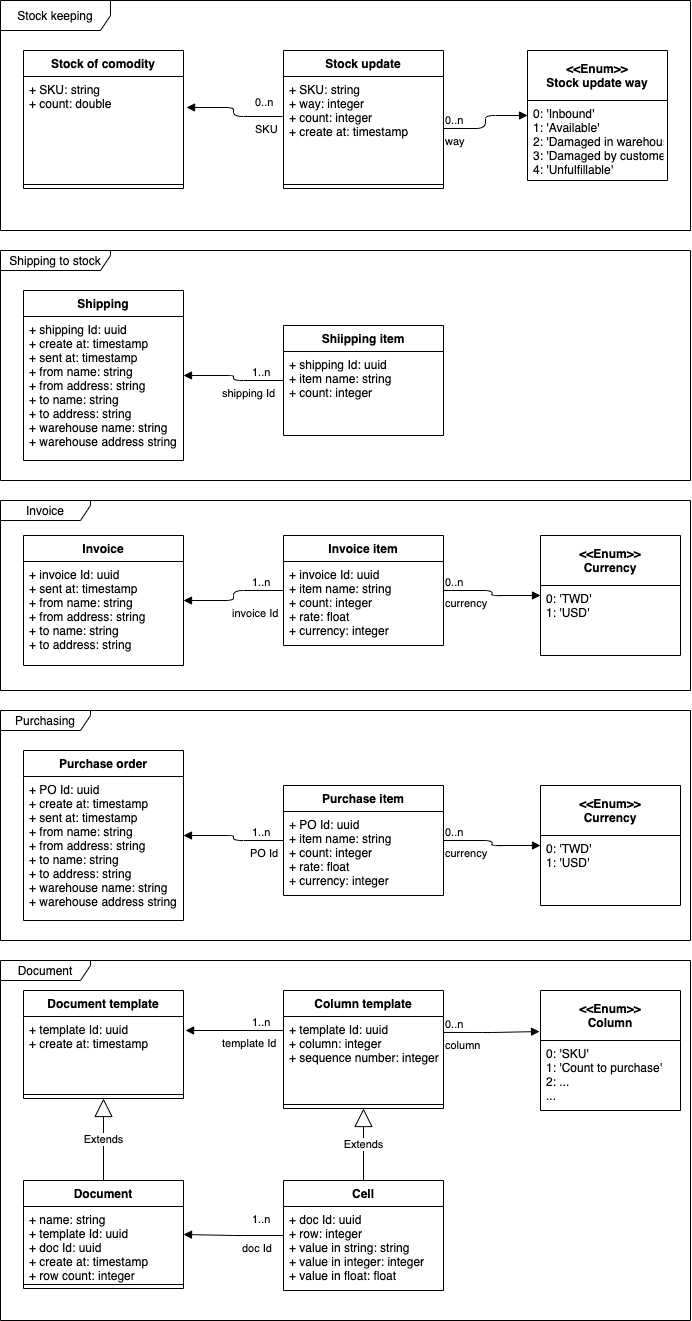

The diagram above was exported from draw.io. Its source (the exported page's mxGraphModel, read from the mxfile embedded in the PNG):
<mxGraphModel dx="922" dy="713" grid="1" gridSize="10" guides="1" tooltips="1" connect="1" arrows="1" fold="1" page="1" pageScale="1" pageWidth="827" pageHeight="1169" math="0" shadow="0">
  <root>
    <mxCell id="0" />
    <mxCell id="1" parent="0" />
    <mxCell id="Wn03v55nv1P4v6DZyPye-38" value="Stock keeping" style="shape=umlFrame;whiteSpace=wrap;html=1;width=110;height=30;" vertex="1" parent="1">
      <mxGeometry x="30" y="10" width="690" height="230" as="geometry" />
    </mxCell>
    <mxCell id="Wn03v55nv1P4v6DZyPye-1" value="Purchasing" style="shape=umlFrame;whiteSpace=wrap;html=1;width=90;height=20;" vertex="1" parent="1">
      <mxGeometry x="30" y="720" width="690" height="230" as="geometry" />
    </mxCell>
    <mxCell id="Wn03v55nv1P4v6DZyPye-26" value="Stock of comodity" style="swimlane;fontStyle=1;align=center;verticalAlign=top;childLayout=stackLayout;horizontal=1;startSize=26;horizontalStack=0;resizeParent=1;resizeParentMax=0;resizeLast=0;collapsible=1;marginBottom=0;" vertex="1" parent="1">
      <mxGeometry x="53" y="60" width="160" height="138" as="geometry" />
    </mxCell>
    <mxCell id="Wn03v55nv1P4v6DZyPye-27" value="+ SKU: string&#10;+ count: double" style="text;strokeColor=none;fillColor=none;align=left;verticalAlign=top;spacingLeft=4;spacingRight=4;overflow=hidden;rotatable=0;points=[[0,0.5],[1,0.5]];portConstraint=eastwest;" vertex="1" parent="Wn03v55nv1P4v6DZyPye-26">
      <mxGeometry y="26" width="160" height="104" as="geometry" />
    </mxCell>
    <mxCell id="Wn03v55nv1P4v6DZyPye-28" value="" style="line;strokeWidth=1;fillColor=none;align=left;verticalAlign=middle;spacingTop=-1;spacingLeft=3;spacingRight=3;rotatable=0;labelPosition=right;points=[];portConstraint=eastwest;" vertex="1" parent="Wn03v55nv1P4v6DZyPye-26">
      <mxGeometry y="130" width="160" height="8" as="geometry" />
    </mxCell>
    <mxCell id="Wn03v55nv1P4v6DZyPye-29" value="Stock update" style="swimlane;fontStyle=1;align=center;verticalAlign=top;childLayout=stackLayout;horizontal=1;startSize=26;horizontalStack=0;resizeParent=1;resizeParentMax=0;resizeLast=0;collapsible=1;marginBottom=0;" vertex="1" parent="1">
      <mxGeometry x="313" y="60" width="160" height="138" as="geometry" />
    </mxCell>
    <mxCell id="Wn03v55nv1P4v6DZyPye-30" value="+ SKU: string&#10;+ way: integer&#10;+ count: integer&#10;+ create at: timestamp" style="text;strokeColor=none;fillColor=none;align=left;verticalAlign=top;spacingLeft=4;spacingRight=4;overflow=hidden;rotatable=0;points=[[0,0.5],[1,0.5]];portConstraint=eastwest;" vertex="1" parent="Wn03v55nv1P4v6DZyPye-29">
      <mxGeometry y="26" width="160" height="104" as="geometry" />
    </mxCell>
    <mxCell id="Wn03v55nv1P4v6DZyPye-31" value="" style="line;strokeWidth=1;fillColor=none;align=left;verticalAlign=middle;spacingTop=-1;spacingLeft=3;spacingRight=3;rotatable=0;labelPosition=right;points=[];portConstraint=eastwest;" vertex="1" parent="Wn03v55nv1P4v6DZyPye-29">
      <mxGeometry y="130" width="160" height="8" as="geometry" />
    </mxCell>
    <mxCell id="Wn03v55nv1P4v6DZyPye-32" value="&lt;&lt;Enum&gt;&gt;&#10;Stock update way" style="swimlane;fontStyle=1;childLayout=stackLayout;horizontal=1;startSize=50;fillColor=none;horizontalStack=0;resizeParent=1;resizeParentMax=0;resizeLast=0;collapsible=1;marginBottom=0;" vertex="1" parent="1">
      <mxGeometry x="557" y="60" width="140" height="130" as="geometry" />
    </mxCell>
    <mxCell id="Wn03v55nv1P4v6DZyPye-33" value="0: 'Inbound'&#10;1: 'Available'&#10;2: 'Damaged in warehouse'&#10;3: 'Damaged by customer'&#10;4: 'Unfulfillable'" style="text;strokeColor=none;fillColor=none;align=left;verticalAlign=top;spacingLeft=4;spacingRight=4;overflow=hidden;rotatable=0;points=[[0,0.5],[1,0.5]];portConstraint=eastwest;" vertex="1" parent="Wn03v55nv1P4v6DZyPye-32">
      <mxGeometry y="50" width="140" height="80" as="geometry" />
    </mxCell>
    <mxCell id="Wn03v55nv1P4v6DZyPye-34" value="way" style="endArrow=block;endFill=1;html=1;edgeStyle=orthogonalEdgeStyle;align=left;verticalAlign=top;entryX=0;entryY=0.5;entryDx=0;entryDy=0;" edge="1" parent="1" target="Wn03v55nv1P4v6DZyPye-32" source="Wn03v55nv1P4v6DZyPye-30">
      <mxGeometry x="-1" relative="1" as="geometry">
        <mxPoint x="417" y="112" as="sourcePoint" />
        <mxPoint x="627" y="224" as="targetPoint" />
      </mxGeometry>
    </mxCell>
    <mxCell id="Wn03v55nv1P4v6DZyPye-35" value="0..n" style="edgeLabel;resizable=0;html=1;align=left;verticalAlign=bottom;" connectable="0" vertex="1" parent="Wn03v55nv1P4v6DZyPye-34">
      <mxGeometry x="-1" relative="1" as="geometry" />
    </mxCell>
    <mxCell id="Wn03v55nv1P4v6DZyPye-36" value="SKU" style="endArrow=block;endFill=1;html=1;edgeStyle=orthogonalEdgeStyle;align=left;verticalAlign=top;exitX=-0.006;exitY=0.385;exitDx=0;exitDy=0;exitPerimeter=0;entryX=1.019;entryY=0.298;entryDx=0;entryDy=0;entryPerimeter=0;" edge="1" parent="1" source="Wn03v55nv1P4v6DZyPye-30" target="Wn03v55nv1P4v6DZyPye-27">
      <mxGeometry x="-0.4469" relative="1" as="geometry">
        <mxPoint x="333" y="430" as="sourcePoint" />
        <mxPoint x="493" y="430" as="targetPoint" />
        <mxPoint as="offset" />
      </mxGeometry>
    </mxCell>
    <mxCell id="Wn03v55nv1P4v6DZyPye-37" value="0..n" style="edgeLabel;resizable=0;html=1;align=left;verticalAlign=bottom;" connectable="0" vertex="1" parent="Wn03v55nv1P4v6DZyPye-36">
      <mxGeometry x="-1" relative="1" as="geometry">
        <mxPoint x="-29.04" y="-6.04" as="offset" />
      </mxGeometry>
    </mxCell>
    <mxCell id="Wn03v55nv1P4v6DZyPye-60" value="Purchase order" style="swimlane;fontStyle=1;align=center;verticalAlign=top;childLayout=stackLayout;horizontal=1;startSize=26;horizontalStack=0;resizeParent=1;resizeParentMax=0;resizeLast=0;collapsible=1;marginBottom=0;" vertex="1" parent="1">
      <mxGeometry x="53" y="760" width="160" height="170" as="geometry" />
    </mxCell>
    <mxCell id="Wn03v55nv1P4v6DZyPye-61" value="+ PO Id: uuid&#10;+ create at: timestamp&#10;+ sent at: timestamp&#10;+ from name: string&#10;+ from address: string&#10;+ to name: string&#10;+ to address: string&#10;+ warehouse name: string&#10;+ warehouse address string" style="text;strokeColor=none;fillColor=none;align=left;verticalAlign=top;spacingLeft=4;spacingRight=4;overflow=hidden;rotatable=0;points=[[0,0.5],[1,0.5]];portConstraint=eastwest;" vertex="1" parent="Wn03v55nv1P4v6DZyPye-60">
      <mxGeometry y="26" width="160" height="144" as="geometry" />
    </mxCell>
    <mxCell id="Wn03v55nv1P4v6DZyPye-66" value="Purchase item" style="swimlane;fontStyle=1;align=center;verticalAlign=top;childLayout=stackLayout;horizontal=1;startSize=26;horizontalStack=0;resizeParent=1;resizeParentMax=0;resizeLast=0;collapsible=1;marginBottom=0;" vertex="1" parent="1">
      <mxGeometry x="313" y="795" width="160" height="110" as="geometry" />
    </mxCell>
    <mxCell id="Wn03v55nv1P4v6DZyPye-67" value="+ PO Id: uuid&#10;+ item name: string&#10;+ count: integer&#10;+ rate: float&#10;+ currency: integer" style="text;strokeColor=none;fillColor=none;align=left;verticalAlign=top;spacingLeft=4;spacingRight=4;overflow=hidden;rotatable=0;points=[[0,0.5],[1,0.5]];portConstraint=eastwest;" vertex="1" parent="Wn03v55nv1P4v6DZyPye-66">
      <mxGeometry y="26" width="160" height="84" as="geometry" />
    </mxCell>
    <mxCell id="Wn03v55nv1P4v6DZyPye-69" value="&lt;&lt;Enum&gt;&gt;&#10;Currency" style="swimlane;fontStyle=1;childLayout=stackLayout;horizontal=1;startSize=50;fillColor=none;horizontalStack=0;resizeParent=1;resizeParentMax=0;resizeLast=0;collapsible=1;marginBottom=0;" vertex="1" parent="1">
      <mxGeometry x="570" y="795" width="140" height="120" as="geometry" />
    </mxCell>
    <mxCell id="Wn03v55nv1P4v6DZyPye-70" value="0: 'TWD'&#10;1: 'USD'" style="text;strokeColor=none;fillColor=none;align=left;verticalAlign=top;spacingLeft=4;spacingRight=4;overflow=hidden;rotatable=0;points=[[0,0.5],[1,0.5]];portConstraint=eastwest;" vertex="1" parent="Wn03v55nv1P4v6DZyPye-69">
      <mxGeometry y="50" width="140" height="70" as="geometry" />
    </mxCell>
    <mxCell id="Wn03v55nv1P4v6DZyPye-71" value="currency" style="endArrow=block;endFill=1;html=1;edgeStyle=orthogonalEdgeStyle;align=left;verticalAlign=top;" edge="1" parent="1" source="Wn03v55nv1P4v6DZyPye-66" target="Wn03v55nv1P4v6DZyPye-69">
      <mxGeometry x="-1" relative="1" as="geometry">
        <mxPoint x="465" y="1216.042" as="sourcePoint" />
        <mxPoint x="563.04" y="1124" as="targetPoint" />
      </mxGeometry>
    </mxCell>
    <mxCell id="Wn03v55nv1P4v6DZyPye-72" value="0..n" style="edgeLabel;resizable=0;html=1;align=left;verticalAlign=bottom;" connectable="0" vertex="1" parent="Wn03v55nv1P4v6DZyPye-71">
      <mxGeometry x="-1" relative="1" as="geometry" />
    </mxCell>
    <mxCell id="Wn03v55nv1P4v6DZyPye-73" value="PO Id" style="endArrow=block;endFill=1;html=1;edgeStyle=orthogonalEdgeStyle;align=left;verticalAlign=top;" edge="1" parent="1" source="Wn03v55nv1P4v6DZyPye-66" target="Wn03v55nv1P4v6DZyPye-60">
      <mxGeometry x="-0.326" relative="1" as="geometry">
        <mxPoint x="305" y="1210.024" as="sourcePoint" />
        <mxPoint x="225" y="1119.016" as="targetPoint" />
        <mxPoint as="offset" />
      </mxGeometry>
    </mxCell>
    <mxCell id="Wn03v55nv1P4v6DZyPye-74" value="1..n" style="edgeLabel;resizable=0;html=1;align=left;verticalAlign=bottom;" connectable="0" vertex="1" parent="Wn03v55nv1P4v6DZyPye-73">
      <mxGeometry x="-1" relative="1" as="geometry">
        <mxPoint x="-33" y="-0.02999999999999936" as="offset" />
      </mxGeometry>
    </mxCell>
    <mxCell id="Wn03v55nv1P4v6DZyPye-78" value="Document" style="shape=umlFrame;whiteSpace=wrap;html=1;width=90;height=20;" vertex="1" parent="1">
      <mxGeometry x="30" y="970" width="690" height="360" as="geometry" />
    </mxCell>
    <mxCell id="Wn03v55nv1P4v6DZyPye-79" value="Document" style="swimlane;fontStyle=1;align=center;verticalAlign=top;childLayout=stackLayout;horizontal=1;startSize=26;horizontalStack=0;resizeParent=1;resizeParentMax=0;resizeLast=0;collapsible=1;marginBottom=0;" vertex="1" parent="1">
      <mxGeometry x="53" y="1190" width="160" height="108" as="geometry" />
    </mxCell>
    <mxCell id="Wn03v55nv1P4v6DZyPye-80" value="+ name: string&#10;+ template Id: uuid&#10;+ doc Id: uuid&#10;+ create at: timestamp&#10;+ row count: integer" style="text;strokeColor=none;fillColor=none;align=left;verticalAlign=top;spacingLeft=4;spacingRight=4;overflow=hidden;rotatable=0;points=[[0,0.5],[1,0.5]];portConstraint=eastwest;" vertex="1" parent="Wn03v55nv1P4v6DZyPye-79">
      <mxGeometry y="26" width="160" height="74" as="geometry" />
    </mxCell>
    <mxCell id="Wn03v55nv1P4v6DZyPye-81" value="" style="line;strokeWidth=1;fillColor=none;align=left;verticalAlign=middle;spacingTop=-1;spacingLeft=3;spacingRight=3;rotatable=0;labelPosition=right;points=[];portConstraint=eastwest;" vertex="1" parent="Wn03v55nv1P4v6DZyPye-79">
      <mxGeometry y="100" width="160" height="8" as="geometry" />
    </mxCell>
    <mxCell id="Wn03v55nv1P4v6DZyPye-82" value="Cell" style="swimlane;fontStyle=1;align=center;verticalAlign=top;childLayout=stackLayout;horizontal=1;startSize=26;horizontalStack=0;resizeParent=1;resizeParentMax=0;resizeLast=0;collapsible=1;marginBottom=0;" vertex="1" parent="1">
      <mxGeometry x="313" y="1190" width="160" height="110" as="geometry" />
    </mxCell>
    <mxCell id="Wn03v55nv1P4v6DZyPye-83" value="+ doc Id: uuid&#10;+ row: integer&#10;+ value in string: string&#10;+ value in integer: integer&#10;+ value in float: float" style="text;strokeColor=none;fillColor=none;align=left;verticalAlign=top;spacingLeft=4;spacingRight=4;overflow=hidden;rotatable=0;points=[[0,0.5],[1,0.5]];portConstraint=eastwest;" vertex="1" parent="Wn03v55nv1P4v6DZyPye-82">
      <mxGeometry y="26" width="160" height="84" as="geometry" />
    </mxCell>
    <mxCell id="Wn03v55nv1P4v6DZyPye-85" value="doc Id" style="endArrow=block;endFill=1;html=1;edgeStyle=orthogonalEdgeStyle;align=left;verticalAlign=top;" edge="1" parent="1" source="Wn03v55nv1P4v6DZyPye-82" target="Wn03v55nv1P4v6DZyPye-79">
      <mxGeometry x="-0.14" relative="1" as="geometry">
        <mxPoint x="307.03999999999996" y="1066.04" as="sourcePoint" />
        <mxPoint x="211.03999999999996" y="1056.992" as="targetPoint" />
        <mxPoint as="offset" />
      </mxGeometry>
    </mxCell>
    <mxCell id="Wn03v55nv1P4v6DZyPye-86" value="1..n" style="edgeLabel;resizable=0;html=1;align=left;verticalAlign=bottom;" connectable="0" vertex="1" parent="Wn03v55nv1P4v6DZyPye-85">
      <mxGeometry x="-1" relative="1" as="geometry">
        <mxPoint x="-33" y="-7.9799999999999995" as="offset" />
      </mxGeometry>
    </mxCell>
    <mxCell id="Wn03v55nv1P4v6DZyPye-87" value="Document template" style="swimlane;fontStyle=1;align=center;verticalAlign=top;childLayout=stackLayout;horizontal=1;startSize=26;horizontalStack=0;resizeParent=1;resizeParentMax=0;resizeLast=0;collapsible=1;marginBottom=0;" vertex="1" parent="1">
      <mxGeometry x="53" y="1000" width="160" height="108" as="geometry" />
    </mxCell>
    <mxCell id="Wn03v55nv1P4v6DZyPye-88" value="+ template Id: uuid&#10;+ create at: timestamp" style="text;strokeColor=none;fillColor=none;align=left;verticalAlign=top;spacingLeft=4;spacingRight=4;overflow=hidden;rotatable=0;points=[[0,0.5],[1,0.5]];portConstraint=eastwest;" vertex="1" parent="Wn03v55nv1P4v6DZyPye-87">
      <mxGeometry y="26" width="160" height="74" as="geometry" />
    </mxCell>
    <mxCell id="Wn03v55nv1P4v6DZyPye-89" value="" style="line;strokeWidth=1;fillColor=none;align=left;verticalAlign=middle;spacingTop=-1;spacingLeft=3;spacingRight=3;rotatable=0;labelPosition=right;points=[];portConstraint=eastwest;" vertex="1" parent="Wn03v55nv1P4v6DZyPye-87">
      <mxGeometry y="100" width="160" height="8" as="geometry" />
    </mxCell>
    <mxCell id="Wn03v55nv1P4v6DZyPye-90" value="Column template" style="swimlane;fontStyle=1;align=center;verticalAlign=top;childLayout=stackLayout;horizontal=1;startSize=26;horizontalStack=0;resizeParent=1;resizeParentMax=0;resizeLast=0;collapsible=1;marginBottom=0;" vertex="1" parent="1">
      <mxGeometry x="313" y="1000" width="160" height="118" as="geometry" />
    </mxCell>
    <mxCell id="Wn03v55nv1P4v6DZyPye-91" value="+ template Id: uuid&#10;+ column: integer&#10;+ sequence number: integer" style="text;strokeColor=none;fillColor=none;align=left;verticalAlign=top;spacingLeft=4;spacingRight=4;overflow=hidden;rotatable=0;points=[[0,0.5],[1,0.5]];portConstraint=eastwest;" vertex="1" parent="Wn03v55nv1P4v6DZyPye-90">
      <mxGeometry y="26" width="160" height="84" as="geometry" />
    </mxCell>
    <mxCell id="Wn03v55nv1P4v6DZyPye-92" value="" style="line;strokeWidth=1;fillColor=none;align=left;verticalAlign=middle;spacingTop=-1;spacingLeft=3;spacingRight=3;rotatable=0;labelPosition=right;points=[];portConstraint=eastwest;" vertex="1" parent="Wn03v55nv1P4v6DZyPye-90">
      <mxGeometry y="110" width="160" height="8" as="geometry" />
    </mxCell>
    <mxCell id="Wn03v55nv1P4v6DZyPye-93" value="&lt;&lt;Enum&gt;&gt;&#10;Column" style="swimlane;fontStyle=1;childLayout=stackLayout;horizontal=1;startSize=50;fillColor=none;horizontalStack=0;resizeParent=1;resizeParentMax=0;resizeLast=0;collapsible=1;marginBottom=0;" vertex="1" parent="1">
      <mxGeometry x="570" y="1000" width="140" height="120" as="geometry" />
    </mxCell>
    <mxCell id="Wn03v55nv1P4v6DZyPye-94" value="0: 'SKU'&#10;1: 'Count to purchase'&#10;2: ...&#10;..." style="text;strokeColor=none;fillColor=none;align=left;verticalAlign=top;spacingLeft=4;spacingRight=4;overflow=hidden;rotatable=0;points=[[0,0.5],[1,0.5]];portConstraint=eastwest;" vertex="1" parent="Wn03v55nv1P4v6DZyPye-93">
      <mxGeometry y="50" width="140" height="70" as="geometry" />
    </mxCell>
    <mxCell id="Wn03v55nv1P4v6DZyPye-95" value="column" style="endArrow=block;endFill=1;html=1;edgeStyle=orthogonalEdgeStyle;align=left;verticalAlign=top;entryX=-0.007;entryY=0.342;entryDx=0;entryDy=0;entryPerimeter=0;exitX=1;exitY=0.19;exitDx=0;exitDy=0;exitPerimeter=0;" edge="1" parent="1" source="Wn03v55nv1P4v6DZyPye-91" target="Wn03v55nv1P4v6DZyPye-93">
      <mxGeometry x="-1" relative="1" as="geometry">
        <mxPoint x="465" y="1421.042" as="sourcePoint" />
        <mxPoint x="563.04" y="1329" as="targetPoint" />
      </mxGeometry>
    </mxCell>
    <mxCell id="Wn03v55nv1P4v6DZyPye-96" value="0..n" style="edgeLabel;resizable=0;html=1;align=left;verticalAlign=bottom;" connectable="0" vertex="1" parent="Wn03v55nv1P4v6DZyPye-95">
      <mxGeometry x="-1" relative="1" as="geometry" />
    </mxCell>
    <mxCell id="Wn03v55nv1P4v6DZyPye-97" value="template Id" style="endArrow=block;endFill=1;html=1;edgeStyle=orthogonalEdgeStyle;align=left;verticalAlign=top;entryX=1.013;entryY=0.189;entryDx=0;entryDy=0;entryPerimeter=0;exitX=0;exitY=0.167;exitDx=0;exitDy=0;exitPerimeter=0;" edge="1" parent="1" source="Wn03v55nv1P4v6DZyPye-91" target="Wn03v55nv1P4v6DZyPye-88">
      <mxGeometry x="0.2868" relative="1" as="geometry">
        <mxPoint x="305" y="1415.024" as="sourcePoint" />
        <mxPoint x="225" y="1324.016" as="targetPoint" />
        <mxPoint as="offset" />
      </mxGeometry>
    </mxCell>
    <mxCell id="Wn03v55nv1P4v6DZyPye-98" value="1..n" style="edgeLabel;resizable=0;html=1;align=left;verticalAlign=bottom;" connectable="0" vertex="1" parent="Wn03v55nv1P4v6DZyPye-97">
      <mxGeometry x="-1" relative="1" as="geometry">
        <mxPoint x="-33" y="-0.02999999999999936" as="offset" />
      </mxGeometry>
    </mxCell>
    <mxCell id="Wn03v55nv1P4v6DZyPye-100" value="Extends" style="endArrow=block;endSize=16;endFill=0;html=1;" edge="1" parent="1" source="Wn03v55nv1P4v6DZyPye-82" target="Wn03v55nv1P4v6DZyPye-90">
      <mxGeometry width="160" relative="1" as="geometry">
        <mxPoint x="524.04" y="1492.0359999999998" as="sourcePoint" />
        <mxPoint x="483.96000000000004" y="1280.0240000000001" as="targetPoint" />
      </mxGeometry>
    </mxCell>
    <mxCell id="Wn03v55nv1P4v6DZyPye-101" value="Extends" style="endArrow=block;endSize=16;endFill=0;html=1;" edge="1" parent="1" source="Wn03v55nv1P4v6DZyPye-79" target="Wn03v55nv1P4v6DZyPye-87">
      <mxGeometry width="160" relative="1" as="geometry">
        <mxPoint x="403" y="1200" as="sourcePoint" />
        <mxPoint x="403" y="1128" as="targetPoint" />
      </mxGeometry>
    </mxCell>
    <mxCell id="Wn03v55nv1P4v6DZyPye-102" value="Invoice" style="shape=umlFrame;whiteSpace=wrap;html=1;width=90;height=20;" vertex="1" parent="1">
      <mxGeometry x="30" y="510" width="690" height="190" as="geometry" />
    </mxCell>
    <mxCell id="Wn03v55nv1P4v6DZyPye-103" value="Invoice" style="swimlane;fontStyle=1;align=center;verticalAlign=top;childLayout=stackLayout;horizontal=1;startSize=26;horizontalStack=0;resizeParent=1;resizeParentMax=0;resizeLast=0;collapsible=1;marginBottom=0;" vertex="1" parent="1">
      <mxGeometry x="53" y="545" width="160" height="130" as="geometry" />
    </mxCell>
    <mxCell id="Wn03v55nv1P4v6DZyPye-104" value="+ invoice Id: uuid&#10;+ sent at: timestamp&#10;+ from name: string&#10;+ from address: string&#10;+ to name: string&#10;+ to address: string" style="text;strokeColor=none;fillColor=none;align=left;verticalAlign=top;spacingLeft=4;spacingRight=4;overflow=hidden;rotatable=0;points=[[0,0.5],[1,0.5]];portConstraint=eastwest;" vertex="1" parent="Wn03v55nv1P4v6DZyPye-103">
      <mxGeometry y="26" width="160" height="104" as="geometry" />
    </mxCell>
    <mxCell id="Wn03v55nv1P4v6DZyPye-105" value="Invoice item" style="swimlane;fontStyle=1;align=center;verticalAlign=top;childLayout=stackLayout;horizontal=1;startSize=26;horizontalStack=0;resizeParent=1;resizeParentMax=0;resizeLast=0;collapsible=1;marginBottom=0;" vertex="1" parent="1">
      <mxGeometry x="313" y="545" width="160" height="110" as="geometry" />
    </mxCell>
    <mxCell id="Wn03v55nv1P4v6DZyPye-106" value="+ invoice Id: uuid&#10;+ item name: string&#10;+ count: integer&#10;+ rate: float&#10;+ currency: integer" style="text;strokeColor=none;fillColor=none;align=left;verticalAlign=top;spacingLeft=4;spacingRight=4;overflow=hidden;rotatable=0;points=[[0,0.5],[1,0.5]];portConstraint=eastwest;" vertex="1" parent="Wn03v55nv1P4v6DZyPye-105">
      <mxGeometry y="26" width="160" height="84" as="geometry" />
    </mxCell>
    <mxCell id="Wn03v55nv1P4v6DZyPye-107" value="&lt;&lt;Enum&gt;&gt;&#10;Currency" style="swimlane;fontStyle=1;childLayout=stackLayout;horizontal=1;startSize=50;fillColor=none;horizontalStack=0;resizeParent=1;resizeParentMax=0;resizeLast=0;collapsible=1;marginBottom=0;" vertex="1" parent="1">
      <mxGeometry x="570" y="545" width="140" height="120" as="geometry" />
    </mxCell>
    <mxCell id="Wn03v55nv1P4v6DZyPye-108" value="0: 'TWD'&#10;1: 'USD'" style="text;strokeColor=none;fillColor=none;align=left;verticalAlign=top;spacingLeft=4;spacingRight=4;overflow=hidden;rotatable=0;points=[[0,0.5],[1,0.5]];portConstraint=eastwest;" vertex="1" parent="Wn03v55nv1P4v6DZyPye-107">
      <mxGeometry y="50" width="140" height="70" as="geometry" />
    </mxCell>
    <mxCell id="Wn03v55nv1P4v6DZyPye-109" value="currency" style="endArrow=block;endFill=1;html=1;edgeStyle=orthogonalEdgeStyle;align=left;verticalAlign=top;" edge="1" parent="1" source="Wn03v55nv1P4v6DZyPye-105" target="Wn03v55nv1P4v6DZyPye-107">
      <mxGeometry x="-1" relative="1" as="geometry">
        <mxPoint x="465" y="966.0419999999999" as="sourcePoint" />
        <mxPoint x="563.04" y="874" as="targetPoint" />
      </mxGeometry>
    </mxCell>
    <mxCell id="Wn03v55nv1P4v6DZyPye-110" value="0..n" style="edgeLabel;resizable=0;html=1;align=left;verticalAlign=bottom;" connectable="0" vertex="1" parent="Wn03v55nv1P4v6DZyPye-109">
      <mxGeometry x="-1" relative="1" as="geometry" />
    </mxCell>
    <mxCell id="Wn03v55nv1P4v6DZyPye-111" value="invoice Id" style="endArrow=block;endFill=1;html=1;edgeStyle=orthogonalEdgeStyle;align=left;verticalAlign=top;" edge="1" parent="1" source="Wn03v55nv1P4v6DZyPye-105" target="Wn03v55nv1P4v6DZyPye-103">
      <mxGeometry x="0.1455" relative="1" as="geometry">
        <mxPoint x="305" y="960.0239999999999" as="sourcePoint" />
        <mxPoint x="225" y="869.0160000000001" as="targetPoint" />
        <mxPoint as="offset" />
      </mxGeometry>
    </mxCell>
    <mxCell id="Wn03v55nv1P4v6DZyPye-112" value="1..n" style="edgeLabel;resizable=0;html=1;align=left;verticalAlign=bottom;" connectable="0" vertex="1" parent="Wn03v55nv1P4v6DZyPye-111">
      <mxGeometry x="-1" relative="1" as="geometry">
        <mxPoint x="-33" y="-0.02999999999999936" as="offset" />
      </mxGeometry>
    </mxCell>
    <mxCell id="Wn03v55nv1P4v6DZyPye-113" value="Shipping to stock" style="shape=umlFrame;whiteSpace=wrap;html=1;width=110;height=20;" vertex="1" parent="1">
      <mxGeometry x="30" y="260" width="690" height="230" as="geometry" />
    </mxCell>
    <mxCell id="Wn03v55nv1P4v6DZyPye-114" value="Shipping" style="swimlane;fontStyle=1;align=center;verticalAlign=top;childLayout=stackLayout;horizontal=1;startSize=26;horizontalStack=0;resizeParent=1;resizeParentMax=0;resizeLast=0;collapsible=1;marginBottom=0;" vertex="1" parent="1">
      <mxGeometry x="53" y="300" width="160" height="170" as="geometry" />
    </mxCell>
    <mxCell id="Wn03v55nv1P4v6DZyPye-115" value="+ shipping Id: uuid&#10;+ create at: timestamp&#10;+ sent at: timestamp&#10;+ from name: string&#10;+ from address: string&#10;+ to name: string&#10;+ to address: string&#10;+ warehouse name: string&#10;+ warehouse address string" style="text;strokeColor=none;fillColor=none;align=left;verticalAlign=top;spacingLeft=4;spacingRight=4;overflow=hidden;rotatable=0;points=[[0,0.5],[1,0.5]];portConstraint=eastwest;" vertex="1" parent="Wn03v55nv1P4v6DZyPye-114">
      <mxGeometry y="26" width="160" height="144" as="geometry" />
    </mxCell>
    <mxCell id="Wn03v55nv1P4v6DZyPye-116" value="Shiipping item" style="swimlane;fontStyle=1;align=center;verticalAlign=top;childLayout=stackLayout;horizontal=1;startSize=26;horizontalStack=0;resizeParent=1;resizeParentMax=0;resizeLast=0;collapsible=1;marginBottom=0;" vertex="1" parent="1">
      <mxGeometry x="313" y="335" width="160" height="110" as="geometry" />
    </mxCell>
    <mxCell id="Wn03v55nv1P4v6DZyPye-117" value="+ shipping Id: uuid&#10;+ item name: string&#10;+ count: integer" style="text;strokeColor=none;fillColor=none;align=left;verticalAlign=top;spacingLeft=4;spacingRight=4;overflow=hidden;rotatable=0;points=[[0,0.5],[1,0.5]];portConstraint=eastwest;" vertex="1" parent="Wn03v55nv1P4v6DZyPye-116">
      <mxGeometry y="26" width="160" height="84" as="geometry" />
    </mxCell>
    <mxCell id="Wn03v55nv1P4v6DZyPye-122" value="shipping Id" style="endArrow=block;endFill=1;html=1;edgeStyle=orthogonalEdgeStyle;align=left;verticalAlign=top;" edge="1" parent="1" source="Wn03v55nv1P4v6DZyPye-116" target="Wn03v55nv1P4v6DZyPye-114">
      <mxGeometry x="0.2952" y="5" relative="1" as="geometry">
        <mxPoint x="305" y="750.0239999999999" as="sourcePoint" />
        <mxPoint x="225" y="659.0160000000001" as="targetPoint" />
        <mxPoint as="offset" />
      </mxGeometry>
    </mxCell>
    <mxCell id="Wn03v55nv1P4v6DZyPye-123" value="1..n" style="edgeLabel;resizable=0;html=1;align=left;verticalAlign=bottom;" connectable="0" vertex="1" parent="Wn03v55nv1P4v6DZyPye-122">
      <mxGeometry x="-1" relative="1" as="geometry">
        <mxPoint x="-33" y="-0.02999999999999936" as="offset" />
      </mxGeometry>
    </mxCell>
  </root>
</mxGraphModel>